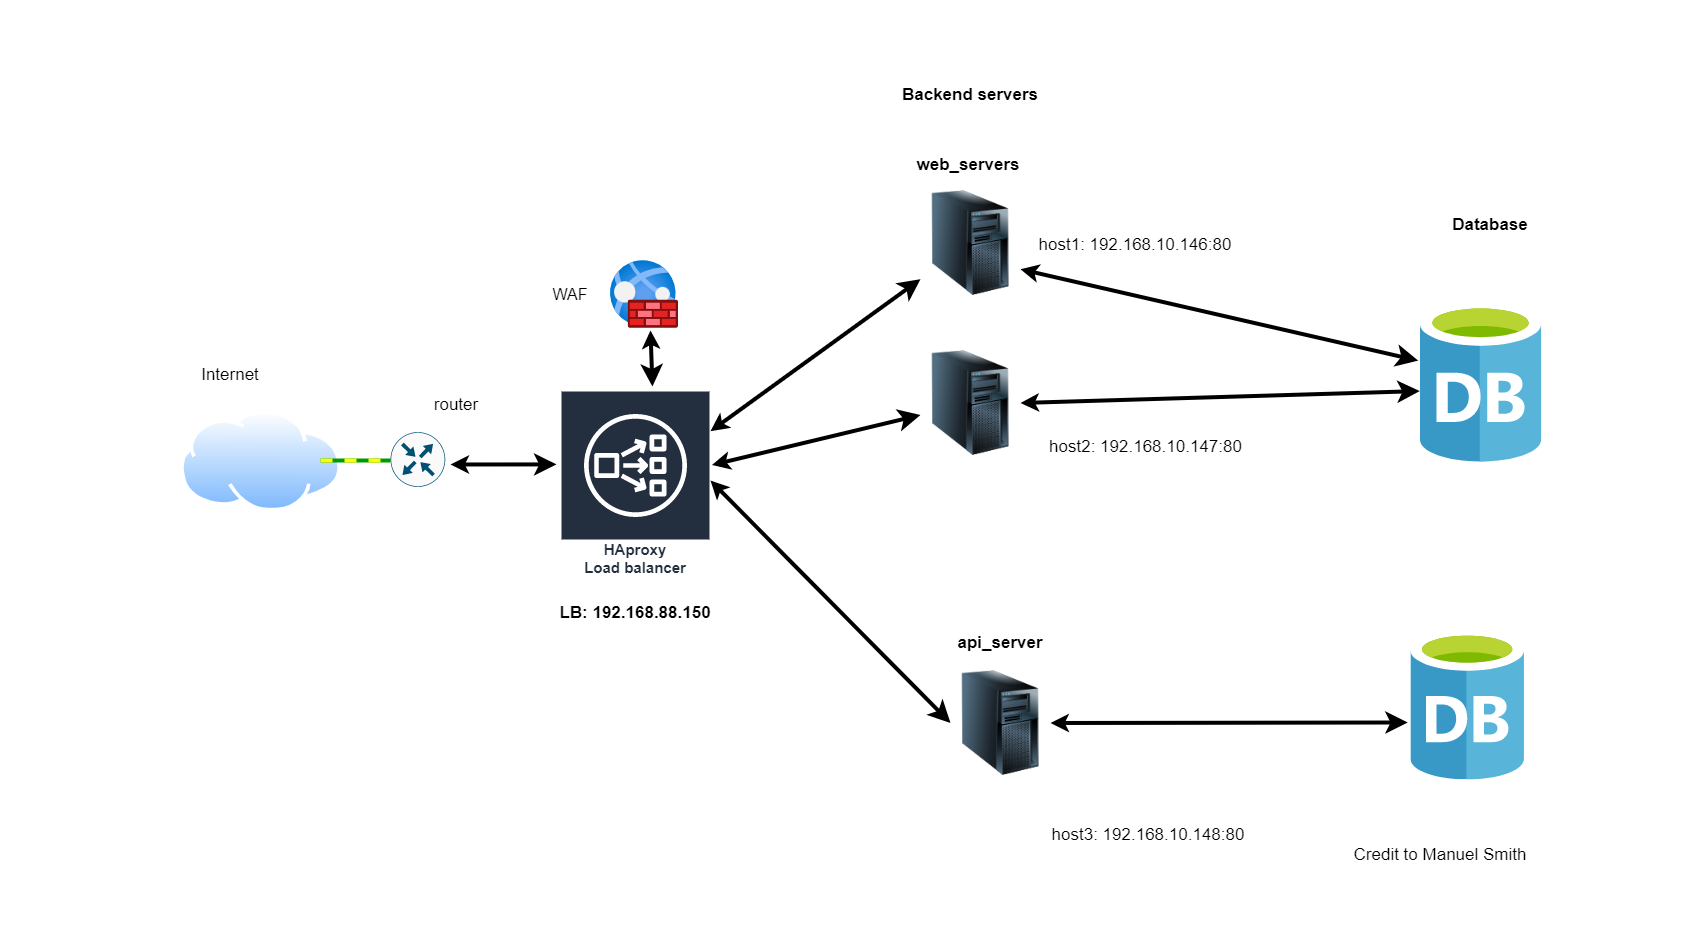

The diagram above was exported from draw.io. Its source (the exported page's mxGraphModel, read from the mxfile embedded in the PNG):
<mxGraphModel dx="2518" dy="1838" grid="1" gridSize="10" guides="1" tooltips="1" connect="1" arrows="1" fold="1" page="1" pageScale="1" pageWidth="1100" pageHeight="850" background="none" math="0" shadow="0">
  <root>
    <mxCell id="0" />
    <mxCell id="1" parent="0" />
    <mxCell id="JjwdfeiEVmZsTQNbKmox-1" value="&lt;font style=&quot;font-size: 15px;&quot;&gt;HAproxy&lt;br&gt;Load balancer&lt;/font&gt;" style="sketch=0;outlineConnect=0;fontColor=#232F3E;gradientColor=none;strokeColor=#ffffff;fillColor=#232F3E;dashed=0;verticalLabelPosition=middle;verticalAlign=bottom;align=center;html=1;whiteSpace=wrap;fontSize=10;fontStyle=1;spacing=3;shape=mxgraph.aws4.productIcon;prIcon=mxgraph.aws4.network_load_balancer;" parent="1" vertex="1">
      <mxGeometry x="410" y="360" width="150" height="190" as="geometry" />
    </mxCell>
    <mxCell id="JjwdfeiEVmZsTQNbKmox-3" value="" style="image;html=1;image=img/lib/clip_art/computers/Server_Tower_128x128.png" parent="1" vertex="1">
      <mxGeometry x="770" y="320" width="100" height="105" as="geometry" />
    </mxCell>
    <mxCell id="JjwdfeiEVmZsTQNbKmox-6" value="" style="aspect=fixed;html=1;points=[];align=center;image;fontSize=12;image=img/lib/azure2/networking/Web_Application_Firewall_Policies_WAF.svg;" parent="1" vertex="1">
      <mxGeometry x="460" y="230" width="68" height="68" as="geometry" />
    </mxCell>
    <mxCell id="JjwdfeiEVmZsTQNbKmox-8" value="" style="sketch=0;points=[[0.5,0,0],[1,0.5,0],[0.5,1,0],[0,0.5,0],[0.145,0.145,0],[0.8555,0.145,0],[0.855,0.8555,0],[0.145,0.855,0]];verticalLabelPosition=bottom;html=1;verticalAlign=top;aspect=fixed;align=center;pointerEvents=1;shape=mxgraph.cisco19.rect;prIcon=router;fillColor=#FAFAFA;strokeColor=#005073;" parent="1" vertex="1">
      <mxGeometry x="240" y="401.63" width="54.75" height="54.75" as="geometry" />
    </mxCell>
    <mxCell id="JjwdfeiEVmZsTQNbKmox-9" value="" style="aspect=fixed;perimeter=ellipsePerimeter;html=1;align=center;shadow=0;dashed=0;spacingTop=3;image;image=img/lib/active_directory/internet_cloud.svg;" parent="1" vertex="1">
      <mxGeometry x="30" y="380" width="161.11" height="101.5" as="geometry" />
    </mxCell>
    <mxCell id="JjwdfeiEVmZsTQNbKmox-10" value="" style="sketch=0;aspect=fixed;html=1;points=[];align=center;image;fontSize=12;image=img/lib/mscae/Database_General.svg;" parent="1" vertex="1">
      <mxGeometry x="1270" y="272.29" width="121.1" height="159.34" as="geometry" />
    </mxCell>
    <mxCell id="JjwdfeiEVmZsTQNbKmox-13" value="" style="image;html=1;image=img/lib/clip_art/computers/Server_Tower_128x128.png" parent="1" vertex="1">
      <mxGeometry x="800" y="640" width="100" height="105" as="geometry" />
    </mxCell>
    <mxCell id="JjwdfeiEVmZsTQNbKmox-14" value="" style="image;html=1;image=img/lib/clip_art/computers/Server_Tower_128x128.png" parent="1" vertex="1">
      <mxGeometry x="770" y="160" width="100" height="105" as="geometry" />
    </mxCell>
    <mxCell id="JjwdfeiEVmZsTQNbKmox-18" value="" style="shape=wire;edgeStyle=orthogonalEdgeStyle;orthogonalLoop=1;jettySize=auto;html=1;sourcePerimeterSpacing=0;targetPerimeterSpacing=0;endArrow=none;curved=0;rounded=0;strokeColor=#009900;dashed=1;fillColor=#ffff00;dashPattern=12 12;fixDash=1;startSize=6;endSize=10;jumpSize=13;strokeWidth=4;" parent="1" edge="1">
      <mxGeometry width="100" relative="1" as="geometry">
        <mxPoint x="170" y="430" as="sourcePoint" />
        <mxPoint x="240" y="430" as="targetPoint" />
      </mxGeometry>
    </mxCell>
    <mxCell id="JjwdfeiEVmZsTQNbKmox-31" value="" style="endArrow=classic;startArrow=classic;html=1;rounded=0;strokeWidth=4;endSize=10;fillColor=#1A1A1A;jumpSize=13;exitX=1.01;exitY=0.392;exitDx=0;exitDy=0;exitPerimeter=0;" parent="1" source="JjwdfeiEVmZsTQNbKmox-1" target="JjwdfeiEVmZsTQNbKmox-3" edge="1">
      <mxGeometry width="50" height="50" relative="1" as="geometry">
        <mxPoint x="560" y="430" as="sourcePoint" />
        <mxPoint x="640" y="400" as="targetPoint" />
      </mxGeometry>
    </mxCell>
    <mxCell id="JjwdfeiEVmZsTQNbKmox-33" value="" style="endArrow=classic;startArrow=classic;html=1;rounded=0;strokeWidth=4;endSize=10;fillColor=#1A1A1A;jumpSize=13;exitX=0.588;exitY=1.029;exitDx=0;exitDy=0;exitPerimeter=0;entryX=0.613;entryY=-0.021;entryDx=0;entryDy=0;entryPerimeter=0;" parent="1" source="JjwdfeiEVmZsTQNbKmox-6" target="JjwdfeiEVmZsTQNbKmox-1" edge="1">
      <mxGeometry width="50" height="50" relative="1" as="geometry">
        <mxPoint x="500" y="310" as="sourcePoint" />
        <mxPoint x="500" y="350" as="targetPoint" />
      </mxGeometry>
    </mxCell>
    <mxCell id="JjwdfeiEVmZsTQNbKmox-34" value="" style="endArrow=classic;startArrow=classic;html=1;rounded=0;strokeWidth=4;endSize=10;fillColor=#1A1A1A;jumpSize=13;" parent="1" source="JjwdfeiEVmZsTQNbKmox-1" target="JjwdfeiEVmZsTQNbKmox-14" edge="1">
      <mxGeometry width="50" height="50" relative="1" as="geometry">
        <mxPoint x="550" y="360.79" as="sourcePoint" />
        <mxPoint x="740" y="359.9983333333333" as="targetPoint" />
      </mxGeometry>
    </mxCell>
    <mxCell id="JjwdfeiEVmZsTQNbKmox-35" value="" style="endArrow=classic;startArrow=classic;html=1;rounded=0;strokeWidth=4;endSize=10;fillColor=#1A1A1A;jumpSize=13;exitX=1;exitY=0.474;exitDx=0;exitDy=0;exitPerimeter=0;entryX=0;entryY=0.5;entryDx=0;entryDy=0;" parent="1" source="JjwdfeiEVmZsTQNbKmox-1" target="JjwdfeiEVmZsTQNbKmox-13" edge="1">
      <mxGeometry width="50" height="50" relative="1" as="geometry">
        <mxPoint x="580" y="450" as="sourcePoint" />
        <mxPoint x="760" y="580" as="targetPoint" />
      </mxGeometry>
    </mxCell>
    <mxCell id="JjwdfeiEVmZsTQNbKmox-36" value="" style="endArrow=classic;startArrow=classic;html=1;rounded=0;strokeWidth=4;endSize=10;fillColor=#1A1A1A;jumpSize=13;entryX=-0.019;entryY=0.363;entryDx=0;entryDy=0;entryPerimeter=0;exitX=1;exitY=0.75;exitDx=0;exitDy=0;" parent="1" source="JjwdfeiEVmZsTQNbKmox-14" target="JjwdfeiEVmZsTQNbKmox-10" edge="1">
      <mxGeometry width="50" height="50" relative="1" as="geometry">
        <mxPoint x="860" y="434.16833333333324" as="sourcePoint" />
        <mxPoint x="1060" y="305.0016666666667" as="targetPoint" />
      </mxGeometry>
    </mxCell>
    <mxCell id="JjwdfeiEVmZsTQNbKmox-38" value="" style="endArrow=classic;startArrow=classic;html=1;rounded=0;strokeWidth=4;endSize=10;fillColor=#1A1A1A;jumpSize=13;entryX=-0.006;entryY=0.554;entryDx=0;entryDy=0;entryPerimeter=0;exitX=1;exitY=0.5;exitDx=0;exitDy=0;" parent="1" source="JjwdfeiEVmZsTQNbKmox-3" target="JjwdfeiEVmZsTQNbKmox-10" edge="1">
      <mxGeometry width="50" height="50" relative="1" as="geometry">
        <mxPoint x="840" y="425" as="sourcePoint" />
        <mxPoint x="1066.9771" y="527.2404200000001" as="targetPoint" />
      </mxGeometry>
    </mxCell>
    <mxCell id="JjwdfeiEVmZsTQNbKmox-39" value="" style="endArrow=classic;startArrow=classic;html=1;rounded=0;strokeWidth=4;endSize=10;fillColor=#1A1A1A;jumpSize=13;exitX=1;exitY=0.5;exitDx=0;exitDy=0;entryX=-0.028;entryY=0.616;entryDx=0;entryDy=0;entryPerimeter=0;" parent="1" source="JjwdfeiEVmZsTQNbKmox-13" target="_qQYXCze5phdwao_oOSq-4" edge="1">
      <mxGeometry width="50" height="50" relative="1" as="geometry">
        <mxPoint x="840.95" y="594.03" as="sourcePoint" />
        <mxPoint x="1260" y="730" as="targetPoint" />
      </mxGeometry>
    </mxCell>
    <mxCell id="JjwdfeiEVmZsTQNbKmox-42" value="&lt;font style=&quot;&quot;&gt;&lt;font style=&quot;font-size: 16px;&quot;&gt;WAF&lt;/font&gt;&lt;br&gt;&lt;/font&gt;" style="text;html=1;strokeColor=none;fillColor=none;align=center;verticalAlign=middle;whiteSpace=wrap;rounded=0;fontSize=16;" parent="1" vertex="1">
      <mxGeometry x="380" y="249" width="80" height="30" as="geometry" />
    </mxCell>
    <mxCell id="JjwdfeiEVmZsTQNbKmox-45" value="&lt;font style=&quot;&quot;&gt;&lt;font style=&quot;font-size: 17px;&quot;&gt;host3: 192.168.10.148:80&lt;/font&gt;&lt;br&gt;&lt;/font&gt;" style="text;html=1;strokeColor=none;fillColor=none;align=center;verticalAlign=middle;whiteSpace=wrap;rounded=0;fontSize=16;" parent="1" vertex="1">
      <mxGeometry x="887.5" y="790" width="220" height="30" as="geometry" />
    </mxCell>
    <mxCell id="JjwdfeiEVmZsTQNbKmox-46" value="&lt;font style=&quot;&quot;&gt;&lt;font style=&quot;font-size: 17px;&quot;&gt;host2: 192.168.10.147:80&lt;/font&gt;&lt;br&gt;&lt;/font&gt;" style="text;html=1;strokeColor=none;fillColor=none;align=center;verticalAlign=middle;whiteSpace=wrap;rounded=0;fontSize=16;" parent="1" vertex="1">
      <mxGeometry x="882.5" y="401.63" width="225" height="30" as="geometry" />
    </mxCell>
    <mxCell id="JjwdfeiEVmZsTQNbKmox-47" value="&lt;font style=&quot;&quot;&gt;&lt;font style=&quot;font-size: 17px;&quot;&gt;host1: 192.168.10.146:80&lt;/font&gt;&lt;br&gt;&lt;/font&gt;" style="text;html=1;strokeColor=none;fillColor=none;align=center;verticalAlign=middle;whiteSpace=wrap;rounded=0;fontSize=16;" parent="1" vertex="1">
      <mxGeometry x="880" y="200.00000000000003" width="210" height="30" as="geometry" />
    </mxCell>
    <mxCell id="JjwdfeiEVmZsTQNbKmox-49" value="&lt;font style=&quot;font-size: 17px;&quot;&gt;Internet&lt;br&gt;&lt;/font&gt;" style="text;html=1;strokeColor=none;fillColor=none;align=center;verticalAlign=middle;whiteSpace=wrap;rounded=0;fontSize=16;" parent="1" vertex="1">
      <mxGeometry x="40" y="330" width="80" height="30" as="geometry" />
    </mxCell>
    <mxCell id="JjwdfeiEVmZsTQNbKmox-50" value="&lt;font style=&quot;font-size: 17px;&quot;&gt;router&lt;br&gt;&lt;/font&gt;" style="text;html=1;strokeColor=none;fillColor=none;align=center;verticalAlign=middle;whiteSpace=wrap;rounded=0;fontSize=16;" parent="1" vertex="1">
      <mxGeometry x="265.75" y="360" width="80" height="30" as="geometry" />
    </mxCell>
    <mxCell id="JjwdfeiEVmZsTQNbKmox-51" value="&lt;font style=&quot;font-size: 17px;&quot;&gt;&lt;b&gt;Database&lt;/b&gt;&lt;br&gt;&lt;/font&gt;" style="text;html=1;strokeColor=none;fillColor=none;align=center;verticalAlign=middle;whiteSpace=wrap;rounded=0;fontSize=16;" parent="1" vertex="1">
      <mxGeometry x="1300" y="180" width="80" height="30" as="geometry" />
    </mxCell>
    <mxCell id="JjwdfeiEVmZsTQNbKmox-52" value="&lt;font style=&quot;font-size: 17px;&quot;&gt;Credit to Manuel Smith&lt;br&gt;&lt;/font&gt;" style="text;html=1;strokeColor=none;fillColor=none;align=center;verticalAlign=middle;whiteSpace=wrap;rounded=0;fontSize=16;" parent="1" vertex="1">
      <mxGeometry x="1170" y="810" width="240" height="30" as="geometry" />
    </mxCell>
    <mxCell id="JjwdfeiEVmZsTQNbKmox-53" value="" style="endArrow=classic;startArrow=classic;html=1;rounded=0;strokeWidth=4;endSize=10;fillColor=#1A1A1A;jumpSize=13;entryX=-0.027;entryY=0.389;entryDx=0;entryDy=0;entryPerimeter=0;" parent="1" target="JjwdfeiEVmZsTQNbKmox-1" edge="1">
      <mxGeometry width="50" height="50" relative="1" as="geometry">
        <mxPoint x="300" y="434" as="sourcePoint" />
        <mxPoint x="483.25" y="435.2088469601677" as="targetPoint" />
      </mxGeometry>
    </mxCell>
    <mxCell id="JjwdfeiEVmZsTQNbKmox-54" value="&lt;font style=&quot;font-size: 17px;&quot;&gt;&lt;br&gt;&lt;/font&gt;" style="text;html=1;strokeColor=none;fillColor=none;align=center;verticalAlign=middle;whiteSpace=wrap;rounded=0;fontSize=16;" parent="1" vertex="1">
      <mxGeometry x="900" y="110" width="240" height="30" as="geometry" />
    </mxCell>
    <mxCell id="0lP7yVEW0NuT0AwcvPcZ-1" value="&lt;font style=&quot;&quot;&gt;&lt;span style=&quot;font-size: 17px;&quot;&gt;&lt;b&gt;LB: 192.168.88.150&lt;/b&gt;&lt;/span&gt;&lt;br&gt;&lt;/font&gt;" style="text;html=1;strokeColor=none;fillColor=none;align=center;verticalAlign=middle;whiteSpace=wrap;rounded=0;fontSize=16;" parent="1" vertex="1">
      <mxGeometry x="375" y="567.5" width="220" height="30" as="geometry" />
    </mxCell>
    <mxCell id="_qQYXCze5phdwao_oOSq-1" value="&lt;font style=&quot;font-size: 17px;&quot;&gt;&lt;b&gt;api_server&lt;/b&gt;&lt;br&gt;&lt;/font&gt;" style="text;html=1;strokeColor=none;fillColor=none;align=center;verticalAlign=middle;whiteSpace=wrap;rounded=0;fontSize=16;" parent="1" vertex="1">
      <mxGeometry x="800" y="597.5" width="100" height="30" as="geometry" />
    </mxCell>
    <mxCell id="_qQYXCze5phdwao_oOSq-2" value="&lt;font style=&quot;font-size: 17px;&quot;&gt;&lt;b&gt;web_servers&lt;/b&gt;&lt;br&gt;&lt;/font&gt;" style="text;html=1;strokeColor=none;fillColor=none;align=center;verticalAlign=middle;whiteSpace=wrap;rounded=0;fontSize=16;" parent="1" vertex="1">
      <mxGeometry x="752.5" y="120" width="130" height="30" as="geometry" />
    </mxCell>
    <mxCell id="_qQYXCze5phdwao_oOSq-3" value="&lt;font style=&quot;font-size: 17px;&quot;&gt;&lt;b&gt;Backend servers&lt;/b&gt;&lt;br&gt;&lt;/font&gt;" style="text;html=1;strokeColor=none;fillColor=none;align=center;verticalAlign=middle;whiteSpace=wrap;rounded=0;fontSize=16;" parent="1" vertex="1">
      <mxGeometry x="730" y="50" width="180" height="30" as="geometry" />
    </mxCell>
    <mxCell id="_qQYXCze5phdwao_oOSq-4" value="" style="sketch=0;aspect=fixed;html=1;points=[];align=center;image;fontSize=12;image=img/lib/mscae/Database_General.svg;" parent="1" vertex="1">
      <mxGeometry x="1260.45" y="600" width="113.5" height="149.34" as="geometry" />
    </mxCell>
    <mxCell id="_qQYXCze5phdwao_oOSq-5" value="&lt;font style=&quot;font-size: 17px;&quot;&gt;&lt;br&gt;&lt;/font&gt;" style="text;html=1;strokeColor=none;fillColor=none;align=center;verticalAlign=middle;whiteSpace=wrap;rounded=0;fontSize=16;" parent="1" vertex="1">
      <mxGeometry x="727.5" y="-30" width="180" height="30" as="geometry" />
    </mxCell>
    <mxCell id="_qQYXCze5phdwao_oOSq-6" value="&lt;font style=&quot;font-size: 17px;&quot;&gt;&lt;br&gt;&lt;/font&gt;" style="text;html=1;strokeColor=none;fillColor=none;align=center;verticalAlign=middle;whiteSpace=wrap;rounded=0;fontSize=16;" parent="1" vertex="1">
      <mxGeometry x="1350" y="890" width="180" height="30" as="geometry" />
    </mxCell>
    <mxCell id="_qQYXCze5phdwao_oOSq-7" value="&lt;font style=&quot;font-size: 17px;&quot;&gt;&lt;br&gt;&lt;/font&gt;" style="text;html=1;strokeColor=none;fillColor=none;align=center;verticalAlign=middle;whiteSpace=wrap;rounded=0;fontSize=16;" parent="1" vertex="1">
      <mxGeometry x="-150" y="510" width="180" height="30" as="geometry" />
    </mxCell>
  </root>
</mxGraphModel>